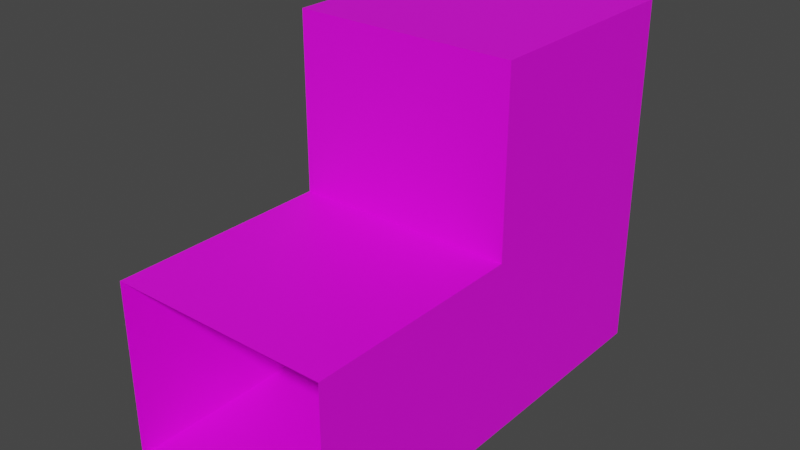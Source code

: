 # Source: maze_piece_6_climb_1_.blend  (saved by Blender 4.0.36; exported with 4.5.12 LTS)
import bpy
from mathutils import Matrix  # noqa: F401  (used for matrix-valued properties, if any)

bpy.ops.wm.read_factory_settings(use_empty=True)
scene = bpy.context.scene
scene.name = 'Scene'

# ---- collections
col_collection = bpy.data.collections.new('Collection'); scene.collection.children.link(col_collection)

# ---- images (referenced by path relative to the original .blend; pixels are not part of the script)
import os
ASSET_DIR = os.environ.get("B2B_ASSET_DIR", "")  # directory of the original .blend (textures are referenced by path, not embedded)
HERE = os.path.dirname(os.path.abspath(__file__))  # packed textures are extracted next to this script under _unpacked/

def load_image(name, relpath, width, height, colorspace="sRGB"):
    """Load a texture the original file referenced (path relative to the .blend, or extracted next to this script)."""
    p = next((c for c in (os.path.join(HERE, relpath), os.path.join(ASSET_DIR, relpath)) if relpath and os.path.exists(c)), "")
    if p:
        img = bpy.data.images.load(p, check_existing=True)
        img.name = name
    else:  # same state as the original file: an image datablock whose file is absent (Cycles renders it pink)
        img = bpy.data.images.new(name, width, height)
        img.source = "FILE"
        img.filepath = "//" + (relpath or name)
    img.colorspace_settings.name = colorspace
    return img
img_wall_texture_png = load_image('Wall texture.png', 'Wall texture.png', 1024, 1024, 'sRGB')
img_wall_texture_png_001 = load_image('Wall texture.png.001', 'Wall texture.png', 1024, 1024, 'sRGB')
img_wall_texture_png_002 = load_image('Wall texture.png.002', 'Wall texture.png', 1024, 1024, 'sRGB')
img_wall_texture_png_006 = load_image('Wall texture.png.006', 'Wall texture.png', 1024, 1024, 'sRGB')
img_wall_texture_png_004 = load_image('Wall texture.png.004', 'Wall texture.png', 1024, 1024, 'sRGB')
img_wall_texture_png_003 = load_image('Wall texture.png.003', 'Wall texture.png', 1024, 1024, 'sRGB')
img_wall_texture_png_005 = load_image('Wall texture.png.005', 'Wall texture.png', 1024, 1024, 'sRGB')
img_wall_texture_png_007 = load_image('Wall texture.png.007', 'Wall texture.png', 1024, 1024, 'sRGB')

# ---- materials (node trees are filled in below, after node groups)
mat_material_001 = bpy.data.materials.new('Material.001')
mat_material_001.use_transparent_shadow = False
mat_material_002 = bpy.data.materials.new('Material.002')
mat_material_002.use_transparent_shadow = False
mat_material_003 = bpy.data.materials.new('Material.003')
mat_material_003.use_transparent_shadow = False
mat_material_008 = bpy.data.materials.new('Material.008')
mat_material_008.use_transparent_shadow = False
mat_material_006 = bpy.data.materials.new('Material.006')
mat_material_006.use_transparent_shadow = False
mat_material_005 = bpy.data.materials.new('Material.005')
mat_material_005.use_transparent_shadow = False
mat_material_004 = bpy.data.materials.new('Material.004')
mat_material_004.use_transparent_shadow = False
mat_material_007 = bpy.data.materials.new('Material.007')
mat_material_007.use_transparent_shadow = False

# ---- material node trees
mat_material_001.use_nodes = True; mat_material_001.node_tree.nodes.clear()
_N = mat_material_001.node_tree.nodes; _L = mat_material_001.node_tree.links
n0 = _N.new('ShaderNodeBsdfPrincipled'); n0.name = 'Principled BSDF'; n0.location = (10, 300)
n0.distribution = 'GGX'
n0.subsurface_method = 'RANDOM_WALK_SKIN'
n0.inputs[3].default_value = 1.45
n0.inputs[27].default_value = (0.0, 0.0, 0.0, 1.0)
n0.inputs[28].default_value = 1.0
n1 = _N.new('ShaderNodeOutputMaterial'); n1.name = 'Material Output'; n1.location = (300, 300)
n2 = _N.new('ShaderNodeTexImage'); n2.name = 'Image Texture'; n2.location = (-280, 280)
n2.image = img_wall_texture_png
_L.new(n0.outputs[0], n1.inputs[0])
_L.new(n2.outputs[0], n0.inputs[0])
n1.is_active_output = True
mat_material_002.use_nodes = True; mat_material_002.node_tree.nodes.clear()
_N = mat_material_002.node_tree.nodes; _L = mat_material_002.node_tree.links
n0 = _N.new('ShaderNodeBsdfPrincipled'); n0.name = 'Principled BSDF'; n0.location = (10, 300)
n0.distribution = 'GGX'
n0.subsurface_method = 'RANDOM_WALK_SKIN'
n0.inputs[3].default_value = 1.45
n0.inputs[27].default_value = (0.0, 0.0, 0.0, 1.0)
n0.inputs[28].default_value = 1.0
n1 = _N.new('ShaderNodeOutputMaterial'); n1.name = 'Material Output'; n1.location = (300, 300)
n2 = _N.new('ShaderNodeTexImage'); n2.name = 'Image Texture'; n2.location = (-280, 280)
n2.image = img_wall_texture_png_001
_L.new(n0.outputs[0], n1.inputs[0])
_L.new(n2.outputs[0], n0.inputs[0])
n1.is_active_output = True
mat_material_003.use_nodes = True; mat_material_003.node_tree.nodes.clear()
_N = mat_material_003.node_tree.nodes; _L = mat_material_003.node_tree.links
n0 = _N.new('ShaderNodeBsdfPrincipled'); n0.name = 'Principled BSDF'; n0.location = (10, 300)
n0.distribution = 'GGX'
n0.subsurface_method = 'RANDOM_WALK_SKIN'
n0.inputs[3].default_value = 1.45
n0.inputs[27].default_value = (0.0, 0.0, 0.0, 1.0)
n0.inputs[28].default_value = 1.0
n1 = _N.new('ShaderNodeOutputMaterial'); n1.name = 'Material Output'; n1.location = (300, 300)
n2 = _N.new('ShaderNodeTexImage'); n2.name = 'Image Texture'; n2.location = (-280, 280)
n2.image = img_wall_texture_png_002
_L.new(n0.outputs[0], n1.inputs[0])
_L.new(n2.outputs[0], n0.inputs[0])
n1.is_active_output = True
mat_material_008.use_nodes = True; mat_material_008.node_tree.nodes.clear()
_N = mat_material_008.node_tree.nodes; _L = mat_material_008.node_tree.links
n0 = _N.new('ShaderNodeBsdfPrincipled'); n0.name = 'Principled BSDF'; n0.location = (10, 300)
n0.distribution = 'GGX'
n0.subsurface_method = 'RANDOM_WALK_SKIN'
n0.inputs[3].default_value = 1.45
n0.inputs[27].default_value = (0.0, 0.0, 0.0, 1.0)
n0.inputs[28].default_value = 1.0
n1 = _N.new('ShaderNodeOutputMaterial'); n1.name = 'Material Output'; n1.location = (300, 300)
n2 = _N.new('ShaderNodeTexImage'); n2.name = 'Image Texture'; n2.location = (-280, 280)
n2.image = img_wall_texture_png_006
_L.new(n0.outputs[0], n1.inputs[0])
_L.new(n2.outputs[0], n0.inputs[0])
n1.is_active_output = True
mat_material_006.use_nodes = True; mat_material_006.node_tree.nodes.clear()
_N = mat_material_006.node_tree.nodes; _L = mat_material_006.node_tree.links
n0 = _N.new('ShaderNodeBsdfPrincipled'); n0.name = 'Principled BSDF'; n0.location = (10, 300)
n0.distribution = 'GGX'
n0.subsurface_method = 'RANDOM_WALK_SKIN'
n0.inputs[3].default_value = 1.45
n0.inputs[27].default_value = (0.0, 0.0, 0.0, 1.0)
n0.inputs[28].default_value = 1.0
n1 = _N.new('ShaderNodeOutputMaterial'); n1.name = 'Material Output'; n1.location = (300, 300)
n2 = _N.new('ShaderNodeTexImage'); n2.name = 'Image Texture'; n2.location = (-280, 280)
n2.image = img_wall_texture_png_004
_L.new(n0.outputs[0], n1.inputs[0])
_L.new(n2.outputs[0], n0.inputs[0])
n1.is_active_output = True
mat_material_005.use_nodes = True; mat_material_005.node_tree.nodes.clear()
_N = mat_material_005.node_tree.nodes; _L = mat_material_005.node_tree.links
n0 = _N.new('ShaderNodeBsdfPrincipled'); n0.name = 'Principled BSDF'; n0.location = (10, 300)
n0.distribution = 'GGX'
n0.subsurface_method = 'RANDOM_WALK_SKIN'
n0.inputs[3].default_value = 1.45
n0.inputs[27].default_value = (0.0, 0.0, 0.0, 1.0)
n0.inputs[28].default_value = 1.0
n1 = _N.new('ShaderNodeOutputMaterial'); n1.name = 'Material Output'; n1.location = (300, 300)
n2 = _N.new('ShaderNodeTexImage'); n2.name = 'Image Texture'; n2.location = (-280, 280)
n2.image = img_wall_texture_png_003
_L.new(n0.outputs[0], n1.inputs[0])
_L.new(n2.outputs[0], n0.inputs[0])
n1.is_active_output = True
mat_material_004.use_nodes = True; mat_material_004.node_tree.nodes.clear()
_N = mat_material_004.node_tree.nodes; _L = mat_material_004.node_tree.links
n0 = _N.new('ShaderNodeBsdfPrincipled'); n0.name = 'Principled BSDF'; n0.location = (10, 300)
n0.distribution = 'GGX'
n0.subsurface_method = 'RANDOM_WALK_SKIN'
n0.inputs[3].default_value = 1.45
n0.inputs[27].default_value = (0.0, 0.0, 0.0, 1.0)
n0.inputs[28].default_value = 1.0
n1 = _N.new('ShaderNodeOutputMaterial'); n1.name = 'Material Output'; n1.location = (300, 300)
n2 = _N.new('ShaderNodeTexImage'); n2.name = 'Image Texture'; n2.location = (-280, 280)
n2.image = img_wall_texture_png_005
_L.new(n0.outputs[0], n1.inputs[0])
_L.new(n2.outputs[0], n0.inputs[0])
n1.is_active_output = True
mat_material_007.use_nodes = True; mat_material_007.node_tree.nodes.clear()
_N = mat_material_007.node_tree.nodes; _L = mat_material_007.node_tree.links
n0 = _N.new('ShaderNodeBsdfPrincipled'); n0.name = 'Principled BSDF'; n0.location = (10, 300)
n0.distribution = 'GGX'
n0.subsurface_method = 'RANDOM_WALK_SKIN'
n0.inputs[3].default_value = 1.45
n0.inputs[27].default_value = (0.0, 0.0, 0.0, 1.0)
n0.inputs[28].default_value = 1.0
n1 = _N.new('ShaderNodeOutputMaterial'); n1.name = 'Material Output'; n1.location = (300, 300)
n2 = _N.new('ShaderNodeTexImage'); n2.name = 'Image Texture'; n2.location = (-280, 280)
n2.image = img_wall_texture_png_007
_L.new(n0.outputs[0], n1.inputs[0])
_L.new(n2.outputs[0], n0.inputs[0])
n1.is_active_output = True

# ---- world
world_world = bpy.data.worlds.new('World'); scene.world = world_world
world_world.use_nodes = True; world_world.node_tree.nodes.clear()
_N = world_world.node_tree.nodes; _L = world_world.node_tree.links
n0 = _N.new('ShaderNodeOutputWorld'); n0.name = 'World Output'; n0.location = (300, 300)
n1 = _N.new('ShaderNodeBackground'); n1.name = 'Background'; n1.location = (10, 300)
n1.inputs[0].default_value = (0.05088, 0.05088, 0.05088, 1.0)
_L.new(n1.outputs[0], n0.inputs[0])
n0.is_active_output = True
world_world.color = (0.05088, 0.05088, 0.05088)
world_world.use_sun_shadow = False
world_world.sun_shadow_jitter_overblur = 0.0

# ---- meshes
me_plane_001 = bpy.data.meshes.new('Plane.001')
me_plane_001.from_pydata([(-1.0, -1.0, 1.49e-08), (1.0, -1.0, 0.0), (-1.0, 1.0, 5.96e-08), (1.0, 1.0, 1.49e-08), (1.0, -1.0, 1.6), (1.0, 1.0, 1.6), (-1.0, -1.0, 1.6), (-1.0, 1.0, 1.6)], [], [(0, 1, 3, 2), (3, 1, 4, 5), (0, 2, 7, 6), (7, 2, 3, 5)])
_uv = me_plane_001.uv_layers.new(name='UVMap')
_uv.uv.foreach_set('vector', [0.0, 0.0, 1.0, 0.0, 1.0, 1.0, 0.0, 1.0, 1.0, 1.0, 2.98e-08, 1.0, 0.0, 2.98e-08, 1.0, 0.0, 0.0, 0.0, 1.0, 0.0, 1.0, 1.0, 0.0, 1.0, 0.0, 0.0, 0.0, 1.0, 1.0, 1.0, 1.0, 0.0])
me_plane_001.materials.append(mat_material_001)
me_plane_001.update()
me_plane_002 = bpy.data.meshes.new('Plane.002')
me_plane_002.from_pydata([(-1.0, -1.0, 1.49e-08), (1.0, -1.0, 0.0), (-1.0, 1.0, 5.96e-08), (1.0, 1.0, 1.49e-08), (1.0, -1.0, 1.6), (1.0, 1.0, 1.6), (-1.0, -1.0, 1.6), (-1.0, 1.0, 1.6)], [], [(0, 1, 3, 2), (3, 1, 4, 5), (4, 6, 7, 5), (0, 2, 7, 6)])
_uv = me_plane_002.uv_layers.new(name='UVMap')
_uv.uv.foreach_set('vector', [0.0, 0.0, 1.0, 0.0, 1.0, 1.0, 0.0, 1.0, 1.0, 1.0, 2.98e-08, 1.0, 0.0, 2.98e-08, 1.0, 0.0, 0.0, 0.0, 1.0, 0.0, 1.0, 1.0, 0.0, 1.0, 0.0, 0.0, 1.0, 0.0, 1.0, 1.0, 0.0, 1.0])
me_plane_002.materials.append(mat_material_002)
me_plane_002.update()
me_plane_003 = bpy.data.meshes.new('Plane.003')
me_plane_003.from_pydata([(-1.0, -1.0, 1.49e-08), (1.0, -1.0, 0.0), (-1.0, 1.0, 5.96e-08), (1.0, 1.0, 1.49e-08), (1.0, -1.0, 1.6), (1.0, 1.0, 1.6), (-1.0, -1.0, 1.6), (-1.0, 1.0, 1.6)], [], [(3, 1, 4, 5), (1, 0, 6, 4), (4, 6, 7, 5), (0, 2, 7, 6)])
_uv = me_plane_003.uv_layers.new(name='UVMap')
_uv.uv.foreach_set('vector', [1.0, 1.0, 2.98e-08, 1.0, 0.0, 2.98e-08, 1.0, 0.0, 0.0, 0.0, 1.0, 0.0, 1.0, 1.0, 0.0, 1.0, 0.0, 0.0, 1.0, 0.0, 1.0, 1.0, 0.0, 1.0, 0.0, 0.0, 1.0, 0.0, 1.0, 1.0, 0.0, 1.0])
me_plane_003.materials.append(mat_material_003)
me_plane_003.update()
me_cube_004 = bpy.data.meshes.new('Cube.004')
me_cube_004.from_pydata([(-1.0, -1.0, -1.0), (-1.0, -1.0, 1.0), (-1.0, 1.0, -1.0), (-1.0, 1.0, 1.0), (1.0, -1.0, -1.0), (1.0, -1.0, 1.0), (1.0, 1.0, -1.0), (1.0, 1.0, 1.0)], [], [(0, 1, 3, 2), (2, 3, 7, 6), (6, 7, 5, 4), (4, 5, 1, 0), (2, 6, 4, 0), (7, 3, 1, 5)])
_uv = me_cube_004.uv_layers.new(name='UVMap')
_uv.uv.foreach_set('vector', [0.3898, 0.4649, 0.4903, 0.4649, 0.4903, 0.5653, 0.3898, 0.5653, 0.3898, 0.5653, 0.4903, 0.5653, 0.4903, 0.6658, 0.3898, 0.6658, 0.3898, 0.6658, 0.4903, 0.6658, 0.4903, 0.7662, 0.3898, 0.7662, 0.3898, 0.7662, 0.4903, 0.7662, 0.4903, 0.8667, 0.3898, 0.8667, 0.2894, 0.6658, 0.3898, 0.6658, 0.3898, 0.7662, 0.2894, 0.7662, 0.4903, 0.6658, 0.5907, 0.6658, 0.5907, 0.7662, 0.4903, 0.7662])
me_cube_004.materials.append(mat_material_008)
me_cube_004.update()
me_cube_002 = bpy.data.meshes.new('Cube.002')
me_cube_002.from_pydata([(-1.0, -1.0, -1.0), (-1.0, -1.0, 1.0), (-1.0, 1.0, -1.0), (-1.0, 1.0, 1.0), (1.0, -1.0, -1.0), (1.0, -1.0, 1.0), (1.0, 1.0, -1.0), (1.0, 1.0, 1.0)], [], [(0, 1, 3, 2), (2, 3, 7, 6), (6, 7, 5, 4), (4, 5, 1, 0), (2, 6, 4, 0), (7, 3, 1, 5)])
_uv = me_cube_002.uv_layers.new(name='UVMap')
_uv.uv.foreach_set('vector', [0.3898, 0.4649, 0.4903, 0.4649, 0.4903, 0.5653, 0.3898, 0.5653, 0.3898, 0.5653, 0.4903, 0.5653, 0.4903, 0.6658, 0.3898, 0.6658, 0.3898, 0.6658, 0.4903, 0.6658, 0.4903, 0.7662, 0.3898, 0.7662, 0.3898, 0.7662, 0.4903, 0.7662, 0.4903, 0.8667, 0.3898, 0.8667, 0.2894, 0.6658, 0.3898, 0.6658, 0.3898, 0.7662, 0.2894, 0.7662, 0.4903, 0.6658, 0.5907, 0.6658, 0.5907, 0.7662, 0.4903, 0.7662])
me_cube_002.materials.append(mat_material_006)
me_cube_002.update()
me_cube_001 = bpy.data.meshes.new('Cube.001')
me_cube_001.from_pydata([(-1.0, -1.0, -1.0), (-1.0, -1.0, 1.0), (-1.0, 1.0, -1.0), (-1.0, 1.0, 1.0), (1.0, -1.0, -1.0), (1.0, -1.0, 1.0), (1.0, 1.0, -1.0), (1.0, 1.0, 1.0)], [], [(0, 1, 3, 2), (2, 3, 7, 6), (6, 7, 5, 4), (4, 5, 1, 0), (2, 6, 4, 0), (7, 3, 1, 5)])
_uv = me_cube_001.uv_layers.new(name='UVMap')
_uv.uv.foreach_set('vector', [0.3898, 0.4649, 0.4903, 0.4649, 0.4903, 0.5653, 0.3898, 0.5653, 0.3898, 0.5653, 0.4903, 0.5653, 0.4903, 0.6658, 0.3898, 0.6658, 0.3898, 0.6658, 0.4903, 0.6658, 0.4903, 0.7662, 0.3898, 0.7662, 0.3898, 0.7662, 0.4903, 0.7662, 0.4903, 0.8667, 0.3898, 0.8667, 0.2894, 0.6658, 0.3898, 0.6658, 0.3898, 0.7662, 0.2894, 0.7662, 0.4903, 0.6658, 0.5907, 0.6658, 0.5907, 0.7662, 0.4903, 0.7662])
me_cube_001.materials.append(mat_material_005)
me_cube_001.update()
me_cube_003 = bpy.data.meshes.new('Cube.003')
me_cube_003.from_pydata([(-1.0, -1.0, -1.0), (-1.0, -1.0, 1.0), (-1.0, 1.0, -1.0), (-1.0, 1.0, 1.0), (1.0, -1.0, -1.0), (1.0, -1.0, 1.0), (1.0, 1.0, -1.0), (1.0, 1.0, 1.0)], [], [(0, 1, 3, 2), (2, 3, 7, 6), (6, 7, 5, 4), (4, 5, 1, 0), (2, 6, 4, 0), (7, 3, 1, 5)])
_uv = me_cube_003.uv_layers.new(name='UVMap')
_uv.uv.foreach_set('vector', [0.3898, 0.4649, 0.4903, 0.4649, 0.4903, 0.5653, 0.3898, 0.5653, 0.3898, 0.5653, 0.4903, 0.5653, 0.4903, 0.6658, 0.3898, 0.6658, 0.3898, 0.6658, 0.4903, 0.6658, 0.4903, 0.7662, 0.3898, 0.7662, 0.3898, 0.7662, 0.4903, 0.7662, 0.4903, 0.8667, 0.3898, 0.8667, 0.2894, 0.6658, 0.3898, 0.6658, 0.3898, 0.7662, 0.2894, 0.7662, 0.4903, 0.6658, 0.5907, 0.6658, 0.5907, 0.7662, 0.4903, 0.7662])
me_cube_003.materials.append(mat_material_004)
me_cube_003.update()
me_cube_005 = bpy.data.meshes.new('Cube.005')
me_cube_005.from_pydata([(-1.0, -1.0, -1.0), (-1.0, -1.0, 1.0), (-1.0, 1.0, -1.0), (-1.0, 1.0, 1.0), (1.0, -1.0, -1.0), (1.0, -1.0, 1.0), (1.0, 1.0, -1.0), (1.0, 1.0, 1.0)], [], [(0, 1, 3, 2), (2, 3, 7, 6), (6, 7, 5, 4), (4, 5, 1, 0), (2, 6, 4, 0), (7, 3, 1, 5)])
_uv = me_cube_005.uv_layers.new(name='UVMap')
_uv.uv.foreach_set('vector', [0.3898, 0.4649, 0.4903, 0.4649, 0.4903, 0.5653, 0.3898, 0.5653, 0.3898, 0.5653, 0.4903, 0.5653, 0.4903, 0.6658, 0.3898, 0.6658, 0.3898, 0.6658, 0.4903, 0.6658, 0.4903, 0.7662, 0.3898, 0.7662, 0.3898, 0.7662, 0.4903, 0.7662, 0.4903, 0.8667, 0.3898, 0.8667, 0.2894, 0.6658, 0.3898, 0.6658, 0.3898, 0.7662, 0.2894, 0.7662, 0.4903, 0.6658, 0.5907, 0.6658, 0.5907, 0.7662, 0.4903, 0.7662])
me_cube_005.materials.append(mat_material_007)
me_cube_005.update()

# ---- objects
ob_plane = bpy.data.objects.new('Plane', me_plane_001)
ob_plane_001 = bpy.data.objects.new('Plane.001', me_plane_002)
ob_plane_002 = bpy.data.objects.new('Plane.002', me_plane_003)
ob_cube_003 = bpy.data.objects.new('Cube.003', me_cube_004)
ob_cube_001 = bpy.data.objects.new('Cube.001', me_cube_002)
ob_cube = bpy.data.objects.new('Cube', me_cube_001)
ob_cube_002 = bpy.data.objects.new('Cube.002', me_cube_003)
ob_cube_004 = bpy.data.objects.new('Cube.004', me_cube_005)

# ---- transforms, parenting, visibility, modifiers, constraints
ob_plane.location = (0.0, 0.0, 0.0)
ob_plane.scale = (5.0, 5.0, 5.0)
ob_plane_001.location = (0.0, -10.0, 0.0)
ob_plane_001.scale = (5.0, 5.0, 5.0)
ob_plane_002.location = (0.0, 0.0, 8.0)
ob_plane_002.scale = (5.0, 5.0, 5.0)
ob_cube_003.location = (3.154, 4.837, 7.155)
ob_cube_003.rotation_euler = (1.571, -1.571, 0.0)
ob_cube_003.scale = (0.3396, 0.5805, 0.2118)
ob_cube_001.location = (1.484, 4.837, 0.7975)
ob_cube_001.rotation_euler = (1.571, -1.571, 0.0)
ob_cube_001.scale = (0.3396, 0.5805, 0.2118)
ob_cube.location = (-2.41, 4.837, 2.32)
ob_cube.rotation_euler = (1.571, -1.571, 0.0)
ob_cube.scale = (0.3396, 0.5805, 0.2118)
ob_cube_002.location = (-0.517, 4.837, 5.504)
ob_cube_002.rotation_euler = (1.571, -1.571, 0.0)
ob_cube_002.scale = (0.3396, 0.5805, 0.2118)
ob_cube_004.location = (-3.985, 4.837, 7.205)
ob_cube_004.rotation_euler = (1.571, -1.571, 0.0)
ob_cube_004.scale = (0.3396, 0.5805, 0.2118)

# ---- collection membership
col_collection.objects.link(ob_plane)
col_collection.objects.link(ob_plane_001)
col_collection.objects.link(ob_plane_002)
col_collection.objects.link(ob_cube_003)
col_collection.objects.link(ob_cube_001)
col_collection.objects.link(ob_cube)
col_collection.objects.link(ob_cube_002)
col_collection.objects.link(ob_cube_004)

# ---- scene / render settings (as saved in the file)
scene.frame_start = 1; scene.frame_end = 250; scene.frame_set(1)
scene.render.engine = 'BLENDER_EEVEE_NEXT'
scene.cycles.sampling_pattern = 'TABULATED_SOBOL'
scene.view_settings.view_transform = 'Filmic'
bpy.context.view_layer.update()

# ---- added for rendering (the .blend has no active camera and no usable light): camera, sun
cam_auto = bpy.data.cameras.new('AutoCamera')
cam_auto.lens = 50.0
cam_auto.sensor_width = 36.0
cam_auto.clip_end = 1000.0
ob_auto_camera = bpy.data.objects.new('AutoCamera', cam_auto)
scene.collection.objects.link(ob_auto_camera)
ob_auto_camera.location = (25.472, -35.5423, 28.3776)
ob_auto_camera.rotation_euler = (1.09748, -7.21219e-08, 0.694738)
scene.camera = ob_auto_camera
light_auto_sun = bpy.data.lights.new('AutoSun', 'SUN')
light_auto_sun.energy = 3.0
light_auto_sun.angle = 0.0523599
ob_auto_sun = bpy.data.objects.new('AutoSun', light_auto_sun)
scene.collection.objects.link(ob_auto_sun)
ob_auto_sun.rotation_euler = (0.872665, 0.174533, 0.523599)
bpy.context.view_layer.update()
